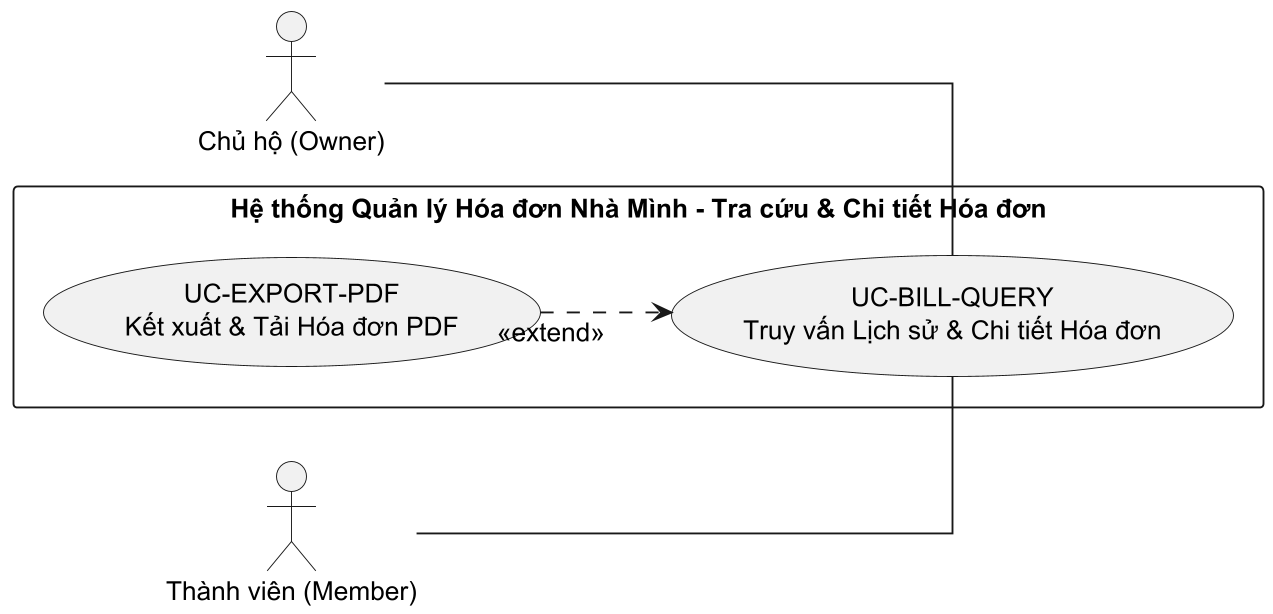

The diagram above was rendered by PlantUML. Its source (embedded in the PNG):
@startuml
left to right direction
skinparam linetype ortho
skinparam nodesep 50
skinparam ranksep 70
skinparam shadowing false
skinparam defaultFontSize 14
skinparam dpi 180

actor "Chủ hộ (Owner)" as owner
actor "Thành viên (Member)" as member

rectangle "Hệ thống Quản lý Hóa đơn Nhà Mình - Tra cứu & Chi tiết Hóa đơn" {
    usecase "UC-BILL-QUERY\nTruy vấn Lịch sử & Chi tiết Hóa đơn" as UC_BillQuery
    usecase "UC-EXPORT-PDF\nKết xuất & Tải Hóa đơn PDF" as UC_ExportPDF
}

owner -- UC_BillQuery
member -- UC_BillQuery

UC_ExportPDF ..> UC_BillQuery : <<extend>>
@enduml